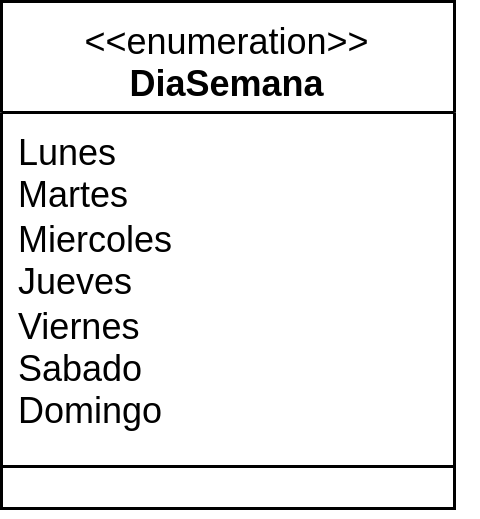

The diagram above was exported from draw.io. Its source (the exported page's mxGraphModel, read from the mxfile embedded in the PNG):
<mxGraphModel dx="648" dy="401" grid="0" gridSize="10" guides="1" tooltips="1" connect="1" arrows="1" fold="1" page="1" pageScale="1" pageWidth="827" pageHeight="1169" math="0" shadow="0">
  <root>
    <mxCell id="0" />
    <mxCell id="1" parent="0" />
    <mxCell id="j8HVmInGWBMl3bwluxrx-1" value="&lt;font style=&quot;font-size: 12px;&quot;&gt;&lt;span style=&quot;font-weight: normal;&quot;&gt;&amp;lt;&amp;lt;enumeration&amp;gt;&amp;gt;&lt;/span&gt;&lt;br&gt;DiaSemana&lt;br&gt;&lt;/font&gt;" style="swimlane;fontStyle=1;align=center;verticalAlign=top;childLayout=stackLayout;horizontal=1;startSize=37;horizontalStack=0;resizeParent=1;resizeParentMax=0;resizeLast=0;collapsible=1;marginBottom=0;whiteSpace=wrap;html=1;" parent="1" vertex="1">
      <mxGeometry x="230" y="200" width="151" height="169" as="geometry" />
    </mxCell>
    <mxCell id="-UJZzlDnHft426m9TDXW-3" value="&lt;font style=&quot;font-size: 12px;&quot;&gt;Lunes&lt;br&gt;Martes&lt;br&gt;Miercoles&lt;br&gt;Jueves&lt;br&gt;Viernes&lt;br&gt;Sabado&lt;br&gt;Domingo&lt;br&gt;&lt;/font&gt;" style="text;strokeColor=none;fillColor=none;align=left;verticalAlign=top;spacingLeft=4;spacingRight=4;overflow=hidden;rotatable=0;points=[[0,0.5],[1,0.5]];portConstraint=eastwest;whiteSpace=wrap;html=1;" vertex="1" parent="j8HVmInGWBMl3bwluxrx-1">
      <mxGeometry y="37" width="151" height="114" as="geometry" />
    </mxCell>
    <mxCell id="j8HVmInGWBMl3bwluxrx-3" value="" style="line;strokeWidth=1;fillColor=none;align=left;verticalAlign=middle;spacingTop=-1;spacingLeft=3;spacingRight=3;rotatable=0;labelPosition=right;points=[];portConstraint=eastwest;strokeColor=inherit;" parent="j8HVmInGWBMl3bwluxrx-1" vertex="1">
      <mxGeometry y="151" width="151" height="8" as="geometry" />
    </mxCell>
    <mxCell id="j8HVmInGWBMl3bwluxrx-4" value="&lt;font style=&quot;font-size: 12px;&quot;&gt;&lt;br&gt;&lt;/font&gt;" style="text;strokeColor=none;fillColor=none;align=left;verticalAlign=top;spacingLeft=4;spacingRight=4;overflow=hidden;rotatable=0;points=[[0,0.5],[1,0.5]];portConstraint=eastwest;whiteSpace=wrap;html=1;" parent="j8HVmInGWBMl3bwluxrx-1" vertex="1">
      <mxGeometry y="159" width="151" height="10" as="geometry" />
    </mxCell>
    <mxCell id="-UJZzlDnHft426m9TDXW-4" style="edgeStyle=orthogonalEdgeStyle;rounded=0;orthogonalLoop=1;jettySize=auto;html=1;exitX=1;exitY=0.5;exitDx=0;exitDy=0;" edge="1" parent="j8HVmInGWBMl3bwluxrx-1" source="-UJZzlDnHft426m9TDXW-3" target="-UJZzlDnHft426m9TDXW-3">
      <mxGeometry relative="1" as="geometry" />
    </mxCell>
  </root>
</mxGraphModel>